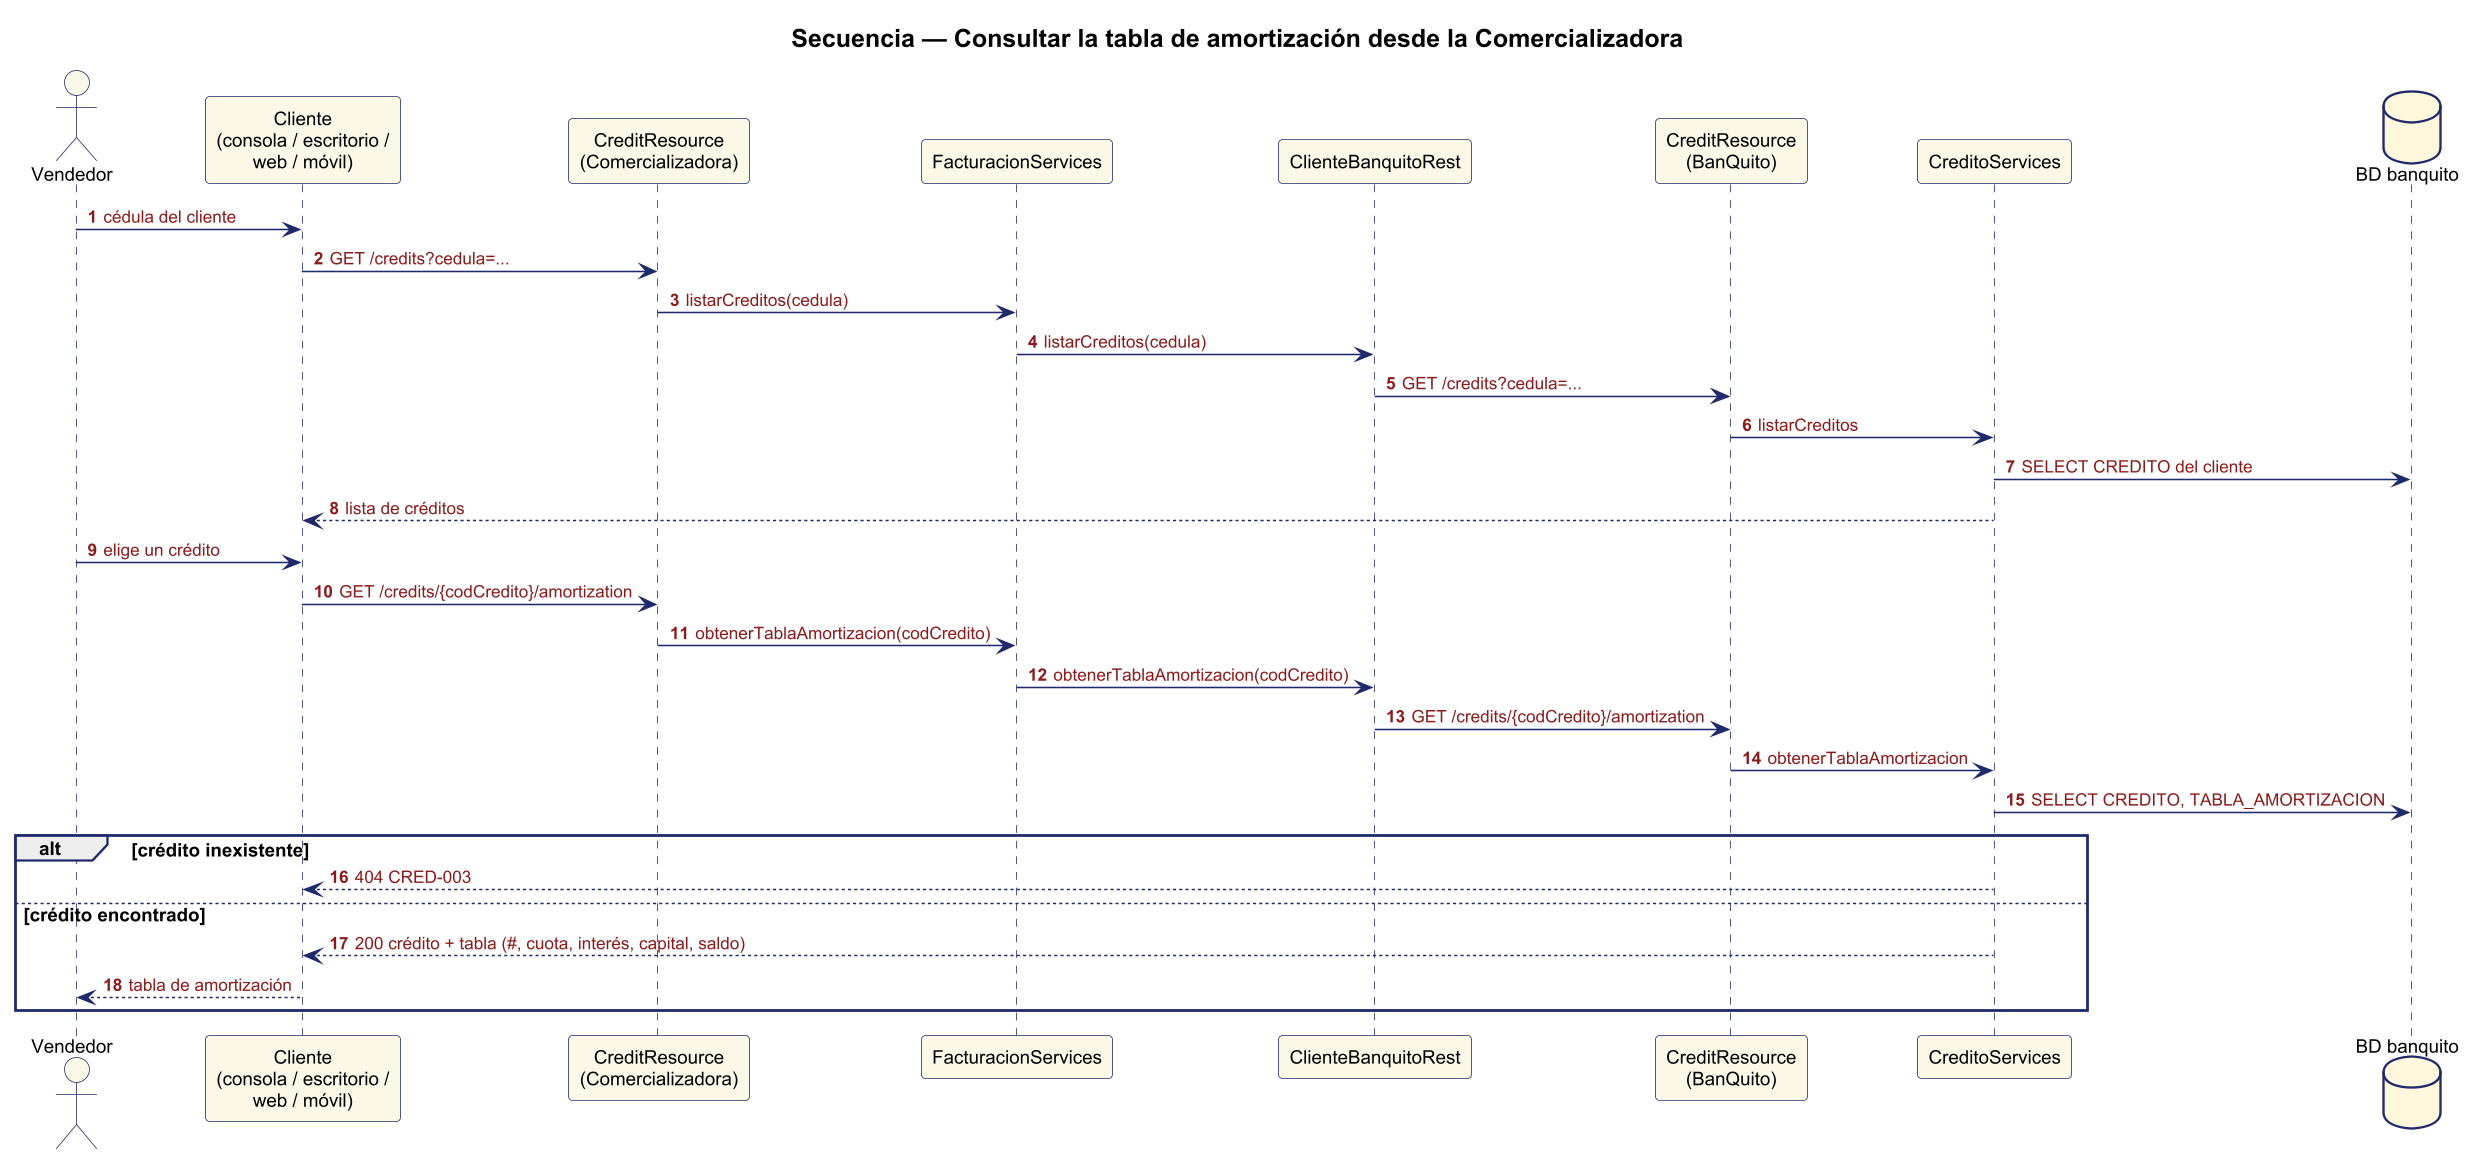

The diagram above was rendered by PlantUML. Its source (embedded in the PNG):
@startuml
skinparam dpi 150
skinparam shadowing false
skinparam defaultFontName Arial
skinparam defaultFontSize 12
skinparam ArrowColor #1F2A6B
skinparam ArrowFontColor #8B1A1A
skinparam ArrowFontSize 11
skinparam ActorBorderColor #1F2A6B
skinparam ActorBackgroundColor #FCF8E8
skinparam UsecaseBorderColor #1F2A6B
skinparam UsecaseBackgroundColor #FCF8E8
skinparam RectangleBorderColor #1F2A6B
skinparam PackageBorderColor #1F2A6B
skinparam ComponentBorderColor #1F2A6B
skinparam ComponentBackgroundColor #FFF7DC
skinparam NodeBorderColor #1F2A6B
skinparam NodeBackgroundColor #FFFFFF
skinparam DatabaseBorderColor #1F2A6B
skinparam DatabaseBackgroundColor #FFF7DC
skinparam ClassBorderColor #1F2A6B
skinparam ClassBackgroundColor #FCF8E8
skinparam ClassHeaderBackgroundColor #FFF7DC
skinparam EntityBorderColor #1F2A6B
skinparam EntityBackgroundColor #FCF8E8
skinparam ActivityBorderColor #1F2A6B
skinparam ActivityBackgroundColor #FCF8E8
skinparam ActivityDiamondBorderColor #1F2A6B
skinparam ActivityDiamondBackgroundColor #FFF7DC
skinparam SwimlaneBorderColor #1F2A6B
skinparam SequenceLifeLineBorderColor #1F2A6B
skinparam ParticipantBorderColor #1F2A6B
skinparam ParticipantBackgroundColor #FCF8E8
skinparam SequenceGroupBorderColor #1F2A6B
skinparam NoteBorderColor #1F2A6B
skinparam NoteBackgroundColor #FFFFFF
skinparam TitleFontSize 16
title Secuencia — Consultar la tabla de amortización desde la Comercializadora
autonumber
actor Vendedor
participant "Cliente\n(consola / escritorio /\nweb / móvil)" as CLI
participant "CreditResource\n(Comercializadora)" as CRC
participant "FacturacionServices" as FS
participant "ClienteBanquitoRest" as CB
participant "CreditResource\n(BanQuito)" as CR
participant "CreditoServices" as CS
database "BD banquito" as BDB

Vendedor -> CLI : cédula del cliente
CLI -> CRC : GET /credits?cedula=...
CRC -> FS : listarCreditos(cedula)
FS -> CB : listarCreditos(cedula)
CB -> CR : GET /credits?cedula=...
CR -> CS : listarCreditos
CS -> BDB : SELECT CREDITO del cliente
CS --> CLI : lista de créditos
Vendedor -> CLI : elige un crédito
CLI -> CRC : GET /credits/{codCredito}/amortization
CRC -> FS : obtenerTablaAmortizacion(codCredito)
FS -> CB : obtenerTablaAmortizacion(codCredito)
CB -> CR : GET /credits/{codCredito}/amortization
CR -> CS : obtenerTablaAmortizacion
CS -> BDB : SELECT CREDITO, TABLA_AMORTIZACION
alt crédito inexistente
  CS --> CLI : 404 CRED-003
else crédito encontrado
  CS --> CLI : 200 crédito + tabla (#, cuota, interés, capital, saldo)
  CLI --> Vendedor : tabla de amortización
end
@enduml